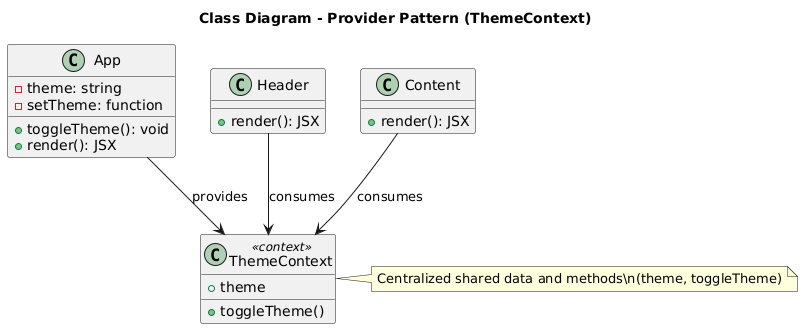

The diagram above was rendered by PlantUML. Its source (embedded in the PNG):
@startuml
title Class Diagram - Provider Pattern (ThemeContext)

class App {
  - theme: string
  - setTheme: function
  + toggleTheme(): void
  + render(): JSX
}

class ThemeContext <<context>>
ThemeContext : + theme
ThemeContext : + toggleTheme()

class Header {
  + render(): JSX
}

class Content {
  + render(): JSX
}

App --> ThemeContext : provides
Header --> ThemeContext : consumes
Content --> ThemeContext : consumes

note right of ThemeContext
Centralized shared data and methods\n(theme, toggleTheme)
end note
@enduml